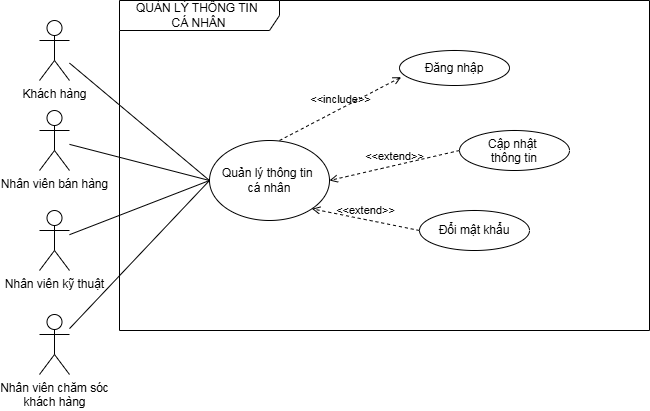

The diagram above was exported from draw.io. Its source (the exported page's mxGraphModel, read from the mxfile embedded in the PNG):
<mxGraphModel dx="6" dy="978" grid="1" gridSize="10" guides="1" tooltips="1" connect="1" arrows="1" fold="1" page="1" pageScale="1" pageWidth="850" pageHeight="1100" math="0" shadow="0">
  <root>
    <mxCell id="0" />
    <mxCell id="1" parent="0" />
    <mxCell id="2" value="" style="group" connectable="0" vertex="1" parent="1">
      <mxGeometry x="2110" y="660" width="610" height="374" as="geometry" />
    </mxCell>
    <mxCell id="3" value="QUẢN LÝ THÔNG TIN&amp;nbsp;&lt;div&gt;CÁ NHÂN&lt;/div&gt;" style="shape=umlFrame;whiteSpace=wrap;html=1;pointerEvents=0;recursiveResize=0;container=1;collapsible=0;width=160;height=30;" vertex="1" parent="2">
      <mxGeometry x="80" width="530" height="330" as="geometry" />
    </mxCell>
    <mxCell id="4" value="Đăng nhập" style="ellipse;whiteSpace=wrap;html=1;" vertex="1" parent="3">
      <mxGeometry x="280" y="50" width="110" height="35" as="geometry" />
    </mxCell>
    <mxCell id="5" value="Đổi mật khẩu" style="ellipse;whiteSpace=wrap;html=1;" vertex="1" parent="3">
      <mxGeometry x="300" y="210" width="110" height="40" as="geometry" />
    </mxCell>
    <mxCell id="6" value="&amp;lt;&amp;lt;extend&amp;gt;&amp;gt;" style="html=1;verticalAlign=bottom;labelBackgroundColor=none;endArrow=open;endFill=0;dashed=1;rounded=0;exitX=0;exitY=0.5;exitDx=0;exitDy=0;entryX=1;entryY=1;entryDx=0;entryDy=0;" edge="1" parent="3" source="5" target="9">
      <mxGeometry width="160" relative="1" as="geometry">
        <mxPoint x="280" y="160" as="sourcePoint" />
        <mxPoint x="565" y="354" as="targetPoint" />
      </mxGeometry>
    </mxCell>
    <mxCell id="7" value="&lt;div&gt;Cập nhật&amp;nbsp;&lt;/div&gt;&lt;div&gt;thông tin&lt;/div&gt;" style="ellipse;whiteSpace=wrap;html=1;verticalAlign=top;" vertex="1" parent="3">
      <mxGeometry x="340" y="130" width="110" height="40" as="geometry" />
    </mxCell>
    <mxCell id="8" value="&amp;lt;&amp;lt;extend&amp;gt;&amp;gt;" style="html=1;verticalAlign=bottom;labelBackgroundColor=none;endArrow=open;endFill=0;dashed=1;rounded=0;exitX=0;exitY=0.5;exitDx=0;exitDy=0;entryX=1;entryY=0.5;entryDx=0;entryDy=0;" edge="1" parent="3" source="7" target="9">
      <mxGeometry width="160" relative="1" as="geometry">
        <mxPoint x="291" y="154.5" as="sourcePoint" />
        <mxPoint x="650" y="220" as="targetPoint" />
      </mxGeometry>
    </mxCell>
    <mxCell id="9" value="Quản lý thông tin&amp;nbsp;&lt;div&gt;cá nhân&lt;/div&gt;" style="ellipse;whiteSpace=wrap;html=1;" vertex="1" parent="3">
      <mxGeometry x="90" y="140" width="120" height="80" as="geometry" />
    </mxCell>
    <mxCell id="10" value="&amp;lt;&amp;lt;include&amp;gt;&amp;gt;" style="html=1;verticalAlign=bottom;labelBackgroundColor=none;endArrow=open;endFill=0;dashed=1;rounded=0;entryX=0.015;entryY=0.762;entryDx=0;entryDy=0;exitX=1;exitY=0.5;exitDx=0;exitDy=0;entryPerimeter=0;" edge="1" parent="3" target="4">
      <mxGeometry width="160" relative="1" as="geometry">
        <mxPoint x="160" y="140" as="sourcePoint" />
        <mxPoint x="410" y="140" as="targetPoint" />
      </mxGeometry>
    </mxCell>
    <mxCell id="11" value="Khách hàng" style="shape=umlActor;verticalLabelPosition=bottom;verticalAlign=top;html=1;outlineConnect=0;" vertex="1" parent="2">
      <mxGeometry y="20" width="30" height="60" as="geometry" />
    </mxCell>
    <mxCell id="12" value="" style="endArrow=none;html=1;rounded=0;entryX=0;entryY=0.5;entryDx=0;entryDy=0;" edge="1" parent="2" source="11" target="9">
      <mxGeometry width="50" height="50" relative="1" as="geometry">
        <mxPoint x="36" y="342" as="sourcePoint" />
        <mxPoint x="110.00000000000136" y="110" as="targetPoint" />
      </mxGeometry>
    </mxCell>
    <mxCell id="13" value="Nhân viên bán hàng" style="shape=umlActor;verticalLabelPosition=bottom;verticalAlign=top;html=1;outlineConnect=0;" vertex="1" parent="2">
      <mxGeometry y="110" width="30" height="60" as="geometry" />
    </mxCell>
    <mxCell id="14" value="Nhân viên kỹ thuật" style="shape=umlActor;verticalLabelPosition=bottom;verticalAlign=top;html=1;outlineConnect=0;" vertex="1" parent="2">
      <mxGeometry y="210" width="30" height="60" as="geometry" />
    </mxCell>
    <mxCell id="15" value="Nhân viên chăm sóc&lt;div&gt;khách hàng&lt;/div&gt;" style="shape=umlActor;verticalLabelPosition=bottom;verticalAlign=top;html=1;outlineConnect=0;" vertex="1" parent="2">
      <mxGeometry y="314" width="30" height="60" as="geometry" />
    </mxCell>
    <mxCell id="16" style="rounded=0;orthogonalLoop=1;jettySize=auto;html=1;exitX=0;exitY=0.5;exitDx=0;exitDy=0;endArrow=none;startFill=0;" edge="1" parent="2" source="9" target="13">
      <mxGeometry relative="1" as="geometry" />
    </mxCell>
    <mxCell id="17" style="rounded=0;orthogonalLoop=1;jettySize=auto;html=1;exitX=0;exitY=0.5;exitDx=0;exitDy=0;endArrow=none;startFill=0;" edge="1" parent="2" source="9" target="14">
      <mxGeometry relative="1" as="geometry" />
    </mxCell>
    <mxCell id="18" style="rounded=0;orthogonalLoop=1;jettySize=auto;html=1;exitX=0;exitY=0.5;exitDx=0;exitDy=0;endArrow=none;startFill=0;" edge="1" parent="2" source="9" target="15">
      <mxGeometry relative="1" as="geometry" />
    </mxCell>
  </root>
</mxGraphModel>